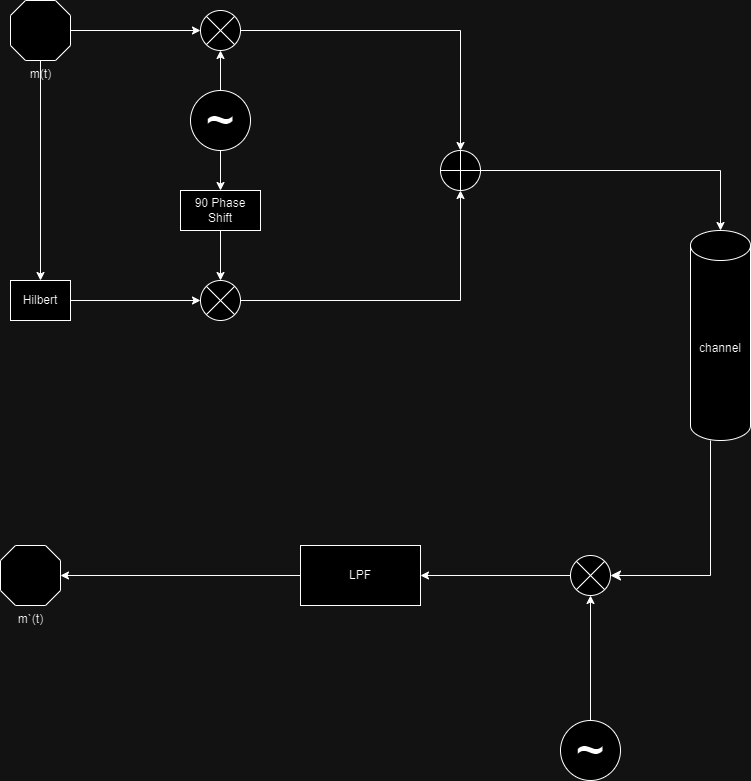

The diagram above was exported from draw.io. Its source (the exported page's mxGraphModel, read from the mxfile embedded in the PNG):
<mxGraphModel dx="1050" dy="522" grid="1" gridSize="10" guides="1" tooltips="1" connect="1" arrows="1" fold="1" page="1" pageScale="1" pageWidth="827" pageHeight="1169" math="0" shadow="0">
  <root>
    <mxCell id="0" />
    <mxCell id="1" parent="0" />
    <mxCell id="xw99lX4RwJMbNwSzj4gn-1" style="edgeStyle=orthogonalEdgeStyle;rounded=0;orthogonalLoop=1;jettySize=auto;html=1;entryX=0.5;entryY=1;entryDx=0;entryDy=0;" edge="1" parent="1" source="xw99lX4RwJMbNwSzj4gn-2" target="xw99lX4RwJMbNwSzj4gn-3">
      <mxGeometry relative="1" as="geometry" />
    </mxCell>
    <mxCell id="xw99lX4RwJMbNwSzj4gn-18" style="edgeStyle=orthogonalEdgeStyle;rounded=0;orthogonalLoop=1;jettySize=auto;html=1;entryX=0.5;entryY=0;entryDx=0;entryDy=0;" edge="1" parent="1" source="xw99lX4RwJMbNwSzj4gn-2" target="xw99lX4RwJMbNwSzj4gn-16">
      <mxGeometry relative="1" as="geometry" />
    </mxCell>
    <mxCell id="xw99lX4RwJMbNwSzj4gn-2" value="~" style="ellipse;whiteSpace=wrap;html=1;aspect=fixed;fontSize=50;" vertex="1" parent="1">
      <mxGeometry x="230" y="130" width="60" height="60" as="geometry" />
    </mxCell>
    <mxCell id="xw99lX4RwJMbNwSzj4gn-17" style="edgeStyle=orthogonalEdgeStyle;rounded=0;orthogonalLoop=1;jettySize=auto;html=1;exitX=0.5;exitY=0;exitDx=0;exitDy=0;" edge="1" parent="1" source="xw99lX4RwJMbNwSzj4gn-3">
      <mxGeometry relative="1" as="geometry">
        <mxPoint x="260" y="70" as="targetPoint" />
      </mxGeometry>
    </mxCell>
    <mxCell id="xw99lX4RwJMbNwSzj4gn-3" value="" style="shape=sumEllipse;perimeter=ellipsePerimeter;whiteSpace=wrap;html=1;backgroundOutline=1;" vertex="1" parent="1">
      <mxGeometry x="240" y="50" width="40" height="40" as="geometry" />
    </mxCell>
    <mxCell id="xw99lX4RwJMbNwSzj4gn-4" value="channel" style="shape=cylinder3;whiteSpace=wrap;html=1;boundedLbl=1;backgroundOutline=1;size=15;" vertex="1" parent="1">
      <mxGeometry x="730" y="270" width="60" height="210" as="geometry" />
    </mxCell>
    <mxCell id="xw99lX4RwJMbNwSzj4gn-6" style="edgeStyle=orthogonalEdgeStyle;rounded=0;orthogonalLoop=1;jettySize=auto;html=1;entryX=0;entryY=0.5;entryDx=0;entryDy=0;" edge="1" parent="1" source="xw99lX4RwJMbNwSzj4gn-7" target="xw99lX4RwJMbNwSzj4gn-3">
      <mxGeometry relative="1" as="geometry" />
    </mxCell>
    <mxCell id="xw99lX4RwJMbNwSzj4gn-20" style="edgeStyle=orthogonalEdgeStyle;rounded=0;orthogonalLoop=1;jettySize=auto;html=1;" edge="1" parent="1" source="xw99lX4RwJMbNwSzj4gn-7" target="xw99lX4RwJMbNwSzj4gn-19">
      <mxGeometry relative="1" as="geometry" />
    </mxCell>
    <mxCell id="xw99lX4RwJMbNwSzj4gn-7" value="m(t)" style="verticalLabelPosition=bottom;verticalAlign=top;html=1;shape=mxgraph.basic.polygon;polyCoords=[[0.25,0],[0.75,0],[1,0.25],[1,0.75],[0.75,1],[0.25,1],[0,0.75],[0,0.25]];polyline=0;" vertex="1" parent="1">
      <mxGeometry x="50" y="40" width="60" height="60" as="geometry" />
    </mxCell>
    <mxCell id="xw99lX4RwJMbNwSzj4gn-8" value="m`(t)" style="verticalLabelPosition=bottom;verticalAlign=top;html=1;shape=mxgraph.basic.polygon;polyCoords=[[0.25,0],[0.75,0],[1,0.25],[1,0.75],[0.75,1],[0.25,1],[0,0.75],[0,0.25]];polyline=0;" vertex="1" parent="1">
      <mxGeometry x="40" y="585" width="60" height="60" as="geometry" />
    </mxCell>
    <mxCell id="xw99lX4RwJMbNwSzj4gn-9" value="" style="edgeStyle=segmentEdgeStyle;endArrow=classic;html=1;curved=0;rounded=0;endSize=8;startSize=8;entryX=1;entryY=0.5;entryDx=0;entryDy=0;" edge="1" parent="1" source="xw99lX4RwJMbNwSzj4gn-4">
      <mxGeometry width="50" height="50" relative="1" as="geometry">
        <mxPoint x="740" y="500" as="sourcePoint" />
        <mxPoint x="650" y="615" as="targetPoint" />
        <Array as="points">
          <mxPoint x="750" y="615" />
        </Array>
      </mxGeometry>
    </mxCell>
    <mxCell id="xw99lX4RwJMbNwSzj4gn-10" style="edgeStyle=orthogonalEdgeStyle;rounded=0;orthogonalLoop=1;jettySize=auto;html=1;entryX=0.5;entryY=1;entryDx=0;entryDy=0;" edge="1" parent="1" source="xw99lX4RwJMbNwSzj4gn-11" target="xw99lX4RwJMbNwSzj4gn-13">
      <mxGeometry relative="1" as="geometry" />
    </mxCell>
    <mxCell id="xw99lX4RwJMbNwSzj4gn-11" value="~" style="ellipse;whiteSpace=wrap;html=1;aspect=fixed;fontSize=50;" vertex="1" parent="1">
      <mxGeometry x="600" y="760" width="60" height="60" as="geometry" />
    </mxCell>
    <mxCell id="xw99lX4RwJMbNwSzj4gn-12" style="edgeStyle=orthogonalEdgeStyle;rounded=0;orthogonalLoop=1;jettySize=auto;html=1;entryX=1;entryY=0.5;entryDx=0;entryDy=0;" edge="1" parent="1" source="xw99lX4RwJMbNwSzj4gn-13" target="xw99lX4RwJMbNwSzj4gn-15">
      <mxGeometry relative="1" as="geometry" />
    </mxCell>
    <mxCell id="xw99lX4RwJMbNwSzj4gn-13" value="" style="shape=sumEllipse;perimeter=ellipsePerimeter;whiteSpace=wrap;html=1;backgroundOutline=1;" vertex="1" parent="1">
      <mxGeometry x="610" y="595" width="40" height="40" as="geometry" />
    </mxCell>
    <mxCell id="xw99lX4RwJMbNwSzj4gn-14" style="edgeStyle=orthogonalEdgeStyle;rounded=0;orthogonalLoop=1;jettySize=auto;html=1;" edge="1" parent="1" source="xw99lX4RwJMbNwSzj4gn-15" target="xw99lX4RwJMbNwSzj4gn-8">
      <mxGeometry relative="1" as="geometry">
        <mxPoint x="230" y="615" as="targetPoint" />
      </mxGeometry>
    </mxCell>
    <mxCell id="xw99lX4RwJMbNwSzj4gn-15" value="LPF" style="rounded=0;whiteSpace=wrap;html=1;" vertex="1" parent="1">
      <mxGeometry x="340" y="585" width="120" height="60" as="geometry" />
    </mxCell>
    <mxCell id="xw99lX4RwJMbNwSzj4gn-22" value="" style="edgeStyle=orthogonalEdgeStyle;rounded=0;orthogonalLoop=1;jettySize=auto;html=1;" edge="1" parent="1" source="xw99lX4RwJMbNwSzj4gn-16" target="xw99lX4RwJMbNwSzj4gn-21">
      <mxGeometry relative="1" as="geometry" />
    </mxCell>
    <mxCell id="xw99lX4RwJMbNwSzj4gn-16" value="90 Phase Shift" style="rounded=0;whiteSpace=wrap;html=1;" vertex="1" parent="1">
      <mxGeometry x="220" y="230" width="80" height="40" as="geometry" />
    </mxCell>
    <mxCell id="xw99lX4RwJMbNwSzj4gn-23" style="edgeStyle=orthogonalEdgeStyle;rounded=0;orthogonalLoop=1;jettySize=auto;html=1;entryX=0;entryY=0.5;entryDx=0;entryDy=0;" edge="1" parent="1" source="xw99lX4RwJMbNwSzj4gn-19" target="xw99lX4RwJMbNwSzj4gn-21">
      <mxGeometry relative="1" as="geometry" />
    </mxCell>
    <mxCell id="xw99lX4RwJMbNwSzj4gn-19" value="Hilbert" style="rounded=0;whiteSpace=wrap;html=1;" vertex="1" parent="1">
      <mxGeometry x="50" y="320" width="60" height="40" as="geometry" />
    </mxCell>
    <mxCell id="xw99lX4RwJMbNwSzj4gn-21" value="" style="shape=sumEllipse;perimeter=ellipsePerimeter;whiteSpace=wrap;html=1;backgroundOutline=1;" vertex="1" parent="1">
      <mxGeometry x="240" y="320" width="40" height="40" as="geometry" />
    </mxCell>
    <mxCell id="xw99lX4RwJMbNwSzj4gn-24" value="" style="verticalLabelPosition=bottom;verticalAlign=top;html=1;shape=mxgraph.flowchart.summing_function;" vertex="1" parent="1">
      <mxGeometry x="480" y="190" width="40" height="40" as="geometry" />
    </mxCell>
    <mxCell id="xw99lX4RwJMbNwSzj4gn-25" style="edgeStyle=orthogonalEdgeStyle;rounded=0;orthogonalLoop=1;jettySize=auto;html=1;entryX=0.5;entryY=0;entryDx=0;entryDy=0;entryPerimeter=0;" edge="1" parent="1" source="xw99lX4RwJMbNwSzj4gn-3" target="xw99lX4RwJMbNwSzj4gn-24">
      <mxGeometry relative="1" as="geometry" />
    </mxCell>
    <mxCell id="xw99lX4RwJMbNwSzj4gn-26" style="edgeStyle=orthogonalEdgeStyle;rounded=0;orthogonalLoop=1;jettySize=auto;html=1;entryX=0.5;entryY=1;entryDx=0;entryDy=0;entryPerimeter=0;" edge="1" parent="1" source="xw99lX4RwJMbNwSzj4gn-21" target="xw99lX4RwJMbNwSzj4gn-24">
      <mxGeometry relative="1" as="geometry" />
    </mxCell>
    <mxCell id="xw99lX4RwJMbNwSzj4gn-27" style="edgeStyle=orthogonalEdgeStyle;rounded=0;orthogonalLoop=1;jettySize=auto;html=1;entryX=0.5;entryY=0;entryDx=0;entryDy=0;entryPerimeter=0;" edge="1" parent="1" source="xw99lX4RwJMbNwSzj4gn-24" target="xw99lX4RwJMbNwSzj4gn-4">
      <mxGeometry relative="1" as="geometry" />
    </mxCell>
  </root>
</mxGraphModel>